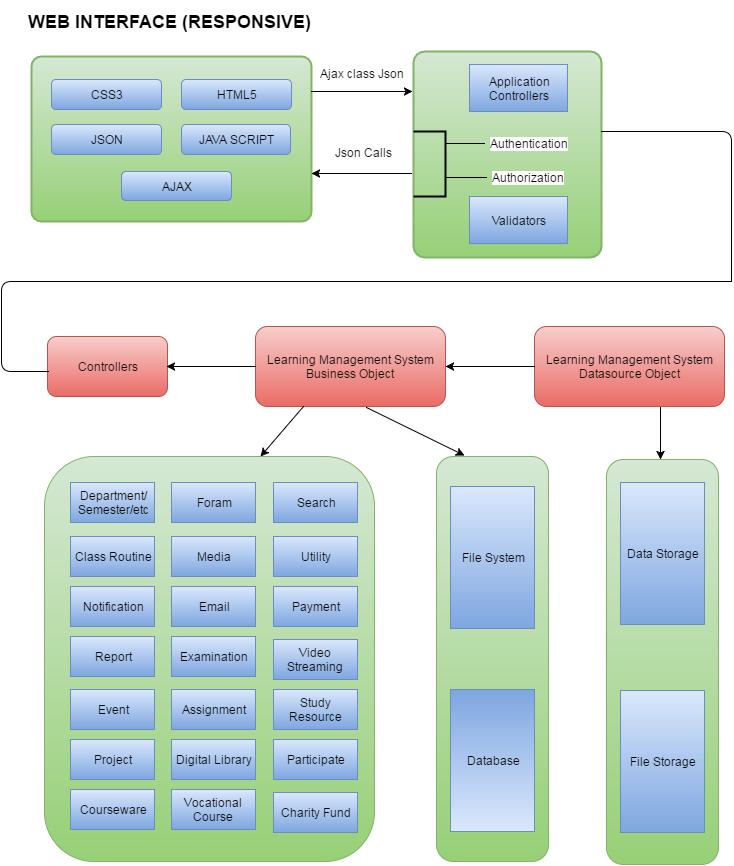

The diagram above was exported from draw.io. Its source (the exported page's mxGraphModel, read from the mxfile embedded in the PNG):
<mxGraphModel dx="874" dy="424" grid="1" gridSize="10" guides="1" tooltips="1" connect="1" arrows="1" fold="1" page="1" pageScale="1" pageWidth="826" pageHeight="1169" background="#FFFFFF" math="0" shadow="0">
  <root>
    <mxCell id="0" />
    <mxCell id="1" parent="0" />
    <mxCell id="11" value="" style="strokeWidth=2;html=1;shape=mxgraph.flowchart.process;whiteSpace=wrap;plain-green" parent="1" vertex="1">
      <mxGeometry x="60" y="75" width="280" height="165" as="geometry" />
    </mxCell>
    <mxCell id="10" value="CSS3" style="shape=ext;rounded=1;html=1;whiteSpace=wrap;plain-blue" parent="1" vertex="1">
      <mxGeometry x="80" y="98" width="110" height="30" as="geometry" />
    </mxCell>
    <mxCell id="12" value="JSON" style="shape=ext;rounded=1;html=1;whiteSpace=wrap;plain-blue" parent="1" vertex="1">
      <mxGeometry x="80" y="143" width="110" height="30" as="geometry" />
    </mxCell>
    <mxCell id="13" value="JAVA SCRIPT&lt;br&gt;" style="shape=ext;rounded=1;html=1;whiteSpace=wrap;plain-blue" parent="1" vertex="1">
      <mxGeometry x="210" y="143" width="109" height="30" as="geometry" />
    </mxCell>
    <mxCell id="14" value="HTML5" style="shape=ext;rounded=1;html=1;whiteSpace=wrap;plain-blue" parent="1" vertex="1">
      <mxGeometry x="210" y="98" width="110" height="30" as="geometry" />
    </mxCell>
    <mxCell id="17" value="AJAX" style="shape=ext;rounded=1;html=1;whiteSpace=wrap;plain-blue" parent="1" vertex="1">
      <mxGeometry x="150" y="190" width="110" height="29" as="geometry" />
    </mxCell>
    <mxCell id="44" value="" style="strokeWidth=2;html=1;shape=mxgraph.flowchart.process;whiteSpace=wrap;plain-green" parent="1" vertex="1">
      <mxGeometry x="442" y="70" width="188" height="206" as="geometry" />
    </mxCell>
    <mxCell id="54" value="&lt;font&gt;&lt;b&gt;&lt;font style=&quot;font-size: 18px&quot;&gt;WEB INTERFACE (RESPONSIVE)&lt;/font&gt;&lt;/b&gt;&lt;br&gt;&lt;/font&gt;" style="text;html=1;strokeColor=none;fillColor=none;align=center;verticalAlign=middle;whiteSpace=wrap;overflow=hidden;" parent="1" vertex="1">
      <mxGeometry x="47" y="20" width="300" height="40" as="geometry" />
    </mxCell>
    <mxCell id="55" value="Application&lt;br&gt;Controllers&lt;br&gt;" style="whiteSpace=wrap;html=1;plain-blue" parent="1" vertex="1">
      <mxGeometry x="498" y="83" width="98" height="47" as="geometry" />
    </mxCell>
    <mxCell id="57" value="" style="endArrow=classic;html=1;entryX=1.006;entryY=0.891;entryPerimeter=0;" parent="1" edge="1">
      <mxGeometry width="50" height="50" relative="1" as="geometry">
        <mxPoint x="440" y="192" as="sourcePoint" />
        <mxPoint x="340" y="192" as="targetPoint" />
      </mxGeometry>
    </mxCell>
    <mxCell id="63" value="" style="strokeWidth=2;html=1;shape=mxgraph.flowchart.annotation_1;align=left;rotation=-180;" parent="1" vertex="1">
      <mxGeometry x="442" y="150" width="32" height="65" as="geometry" />
    </mxCell>
    <mxCell id="64" value="Authentication" style="line;html=1;strokeWidth=1;fillColor=none;align=left;verticalAlign=middle;spacingTop=-1;spacingLeft=3;spacingRight=3;rotatable=0;labelPosition=right;points=[];portConstraint=eastwest;" parent="1" vertex="1">
      <mxGeometry x="474" y="158" width="39" height="8" as="geometry" />
    </mxCell>
    <mxCell id="66" value="Authorization" style="line;html=1;strokeWidth=1;fillColor=none;align=left;verticalAlign=middle;spacingTop=-1;spacingLeft=3;spacingRight=3;rotatable=0;labelPosition=right;points=[];portConstraint=eastwest;" parent="1" vertex="1">
      <mxGeometry x="475" y="183" width="40" height="26" as="geometry" />
    </mxCell>
    <mxCell id="67" value="Controllers" style="rounded=1;whiteSpace=wrap;html=1;plain-red" parent="1" vertex="1">
      <mxGeometry x="76" y="355" width="120" height="60" as="geometry" />
    </mxCell>
    <mxCell id="68" value="Learning Management System Business Object&lt;br&gt;" style="rounded=1;whiteSpace=wrap;html=1;plain-red" parent="1" vertex="1">
      <mxGeometry x="284" y="345" width="190" height="80" as="geometry" />
    </mxCell>
    <mxCell id="71" value="Learning Management System Datasource Object&lt;br&gt;" style="rounded=1;whiteSpace=wrap;html=1;plain-red" parent="1" vertex="1">
      <mxGeometry x="563" y="345" width="190" height="80" as="geometry" />
    </mxCell>
    <mxCell id="72" value="" style="endArrow=classic;html=1;" parent="1" edge="1">
      <mxGeometry width="50" height="50" relative="1" as="geometry">
        <mxPoint x="340" y="110" as="sourcePoint" />
        <mxPoint x="441" y="110" as="targetPoint" />
      </mxGeometry>
    </mxCell>
    <mxCell id="74" value="" style="endArrow=classic;html=1;entryX=1.006;entryY=0.891;entryPerimeter=0;" parent="1" edge="1">
      <mxGeometry width="50" height="50" relative="1" as="geometry">
        <mxPoint x="284" y="385" as="sourcePoint" />
        <mxPoint x="195" y="385" as="targetPoint" />
      </mxGeometry>
    </mxCell>
    <mxCell id="75" value="" style="endArrow=classic;html=1;entryX=1.006;entryY=0.891;entryPerimeter=0;" parent="1" edge="1">
      <mxGeometry width="50" height="50" relative="1" as="geometry">
        <mxPoint x="563" y="385" as="sourcePoint" />
        <mxPoint x="474" y="385" as="targetPoint" />
      </mxGeometry>
    </mxCell>
    <mxCell id="76" value="" style="rounded=1;whiteSpace=wrap;html=1;plain-green" parent="1" vertex="1">
      <mxGeometry x="73" y="475" width="330" height="405" as="geometry" />
    </mxCell>
    <mxCell id="77" value="Department/&lt;br&gt;Semester/etc&lt;br&gt;" style="whiteSpace=wrap;html=1;plain-blue" parent="1" vertex="1">
      <mxGeometry x="99" y="501" width="84" height="40" as="geometry" />
    </mxCell>
    <mxCell id="78" value="Class Routine&lt;br&gt;" style="whiteSpace=wrap;html=1;plain-blue" parent="1" vertex="1">
      <mxGeometry x="99" y="555" width="84" height="40" as="geometry" />
    </mxCell>
    <mxCell id="79" value="Search" style="whiteSpace=wrap;html=1;plain-blue" parent="1" vertex="1">
      <mxGeometry x="302" y="501" width="84" height="40" as="geometry" />
    </mxCell>
    <mxCell id="80" value="Foram" style="whiteSpace=wrap;html=1;plain-blue" parent="1" vertex="1">
      <mxGeometry x="200" y="501" width="84" height="40" as="geometry" />
    </mxCell>
    <mxCell id="81" value="Media" style="whiteSpace=wrap;html=1;plain-blue" parent="1" vertex="1">
      <mxGeometry x="200" y="555" width="84" height="40" as="geometry" />
    </mxCell>
    <mxCell id="82" value="Notification" style="whiteSpace=wrap;html=1;plain-blue" parent="1" vertex="1">
      <mxGeometry x="99" y="605" width="84" height="40" as="geometry" />
    </mxCell>
    <mxCell id="83" value="Utility" style="whiteSpace=wrap;html=1;plain-blue" parent="1" vertex="1">
      <mxGeometry x="302" y="555" width="84" height="40" as="geometry" />
    </mxCell>
    <mxCell id="84" value="Email" style="whiteSpace=wrap;html=1;plain-blue" parent="1" vertex="1">
      <mxGeometry x="200" y="605" width="84" height="40" as="geometry" />
    </mxCell>
    <mxCell id="85" value="" style="rounded=1;whiteSpace=wrap;html=1;plain-green" parent="1" vertex="1">
      <mxGeometry x="465" y="475" width="112" height="405" as="geometry" />
    </mxCell>
    <mxCell id="86" value="File System&lt;br&gt;" style="whiteSpace=wrap;html=1;plain-blue" parent="1" vertex="1">
      <mxGeometry x="479" y="505" width="84" height="142" as="geometry" />
    </mxCell>
    <mxCell id="87" value="Database" style="whiteSpace=wrap;html=1;plain-blue;direction=west;" parent="1" vertex="1">
      <mxGeometry x="479" y="708" width="84" height="142" as="geometry" />
    </mxCell>
    <mxCell id="91" value="" style="rounded=1;whiteSpace=wrap;html=1;plain-green" parent="1" vertex="1">
      <mxGeometry x="635" y="478" width="112" height="405" as="geometry" />
    </mxCell>
    <mxCell id="92" value="Data Storage&lt;br&gt;" style="whiteSpace=wrap;html=1;plain-blue" parent="1" vertex="1">
      <mxGeometry x="649" y="501" width="84" height="142" as="geometry" />
    </mxCell>
    <mxCell id="93" value="File Storage&lt;br&gt;" style="whiteSpace=wrap;html=1;plain-blue;" parent="1" vertex="1">
      <mxGeometry x="649" y="709" width="84" height="142" as="geometry" />
    </mxCell>
    <mxCell id="94" style="edgeStyle=orthogonalEdgeStyle;rounded=0;html=1;exitX=0.5;exitY=1;entryX=0.5;entryY=1;jettySize=auto;orthogonalLoop=1;" parent="1" source="86" target="86" edge="1">
      <mxGeometry relative="1" as="geometry" />
    </mxCell>
    <mxCell id="95" value="" style="endArrow=classic;html=1;exitX=0.25;exitY=1;entryX=0.655;entryY=0;entryPerimeter=0;" parent="1" source="68" target="76" edge="1">
      <mxGeometry width="50" height="50" relative="1" as="geometry">
        <mxPoint x="452" y="503" as="sourcePoint" />
        <mxPoint x="285" y="465" as="targetPoint" />
      </mxGeometry>
    </mxCell>
    <mxCell id="96" value="" style="endArrow=classic;html=1;entryX=0.25;entryY=0;" parent="1" edge="1">
      <mxGeometry width="50" height="50" relative="1" as="geometry">
        <mxPoint x="395" y="426" as="sourcePoint" />
        <mxPoint x="493" y="474" as="targetPoint" />
      </mxGeometry>
    </mxCell>
    <mxCell id="98" value="" style="endArrow=classic;html=1;entryX=0.655;entryY=0;entryPerimeter=0;" parent="1" edge="1">
      <mxGeometry width="50" height="50" relative="1" as="geometry">
        <mxPoint x="689" y="426" as="sourcePoint" />
        <mxPoint x="689" y="478" as="targetPoint" />
      </mxGeometry>
    </mxCell>
    <mxCell id="99" value="Payment" style="whiteSpace=wrap;html=1;plain-blue" parent="1" vertex="1">
      <mxGeometry x="302" y="605" width="84" height="40" as="geometry" />
    </mxCell>
    <mxCell id="100" value="Report" style="whiteSpace=wrap;html=1;plain-blue" parent="1" vertex="1">
      <mxGeometry x="99" y="655" width="84" height="40" as="geometry" />
    </mxCell>
    <mxCell id="101" value="Examination" style="whiteSpace=wrap;html=1;plain-blue" parent="1" vertex="1">
      <mxGeometry x="200" y="655" width="84" height="40" as="geometry" />
    </mxCell>
    <mxCell id="102" value="Video Streaming&lt;br&gt;" style="whiteSpace=wrap;html=1;plain-blue" parent="1" vertex="1">
      <mxGeometry x="302" y="658" width="84" height="40" as="geometry" />
    </mxCell>
    <mxCell id="115" value="Ajax class Json&lt;br&gt;" style="text;html=1;resizable=0;points=[];autosize=1;align=left;verticalAlign=top;spacingTop=-4;" parent="1" vertex="1">
      <mxGeometry x="347" y="83" width="100" height="20" as="geometry" />
    </mxCell>
    <mxCell id="120" value="Json Calls&lt;br&gt;" style="text;html=1;resizable=0;points=[];autosize=1;align=left;verticalAlign=top;spacingTop=-4;" parent="1" vertex="1">
      <mxGeometry x="362" y="162" width="70" height="20" as="geometry" />
    </mxCell>
    <mxCell id="140" value="Validators&lt;br&gt;" style="whiteSpace=wrap;html=1;plain-blue" parent="1" vertex="1">
      <mxGeometry x="498" y="215" width="98" height="47" as="geometry" />
    </mxCell>
    <mxCell id="143" value="Event&lt;br&gt;" style="whiteSpace=wrap;html=1;plain-blue" parent="1" vertex="1">
      <mxGeometry x="99" y="708" width="84" height="40" as="geometry" />
    </mxCell>
    <mxCell id="144" value="Assignment" style="whiteSpace=wrap;html=1;plain-blue" parent="1" vertex="1">
      <mxGeometry x="200" y="708" width="84" height="40" as="geometry" />
    </mxCell>
    <mxCell id="145" value="Study Resource&lt;br&gt;" style="whiteSpace=wrap;html=1;plain-blue" parent="1" vertex="1">
      <mxGeometry x="302" y="708" width="84" height="40" as="geometry" />
    </mxCell>
    <mxCell id="146" value="Participate" style="whiteSpace=wrap;html=1;plain-blue" parent="1" vertex="1">
      <mxGeometry x="302" y="758" width="84" height="40" as="geometry" />
    </mxCell>
    <mxCell id="147" value="Digital Library&lt;br&gt;" style="whiteSpace=wrap;html=1;plain-blue" parent="1" vertex="1">
      <mxGeometry x="200" y="758" width="84" height="40" as="geometry" />
    </mxCell>
    <mxCell id="148" value="Project" style="whiteSpace=wrap;html=1;plain-blue" parent="1" vertex="1">
      <mxGeometry x="99" y="758" width="84" height="40" as="geometry" />
    </mxCell>
    <mxCell id="149" value="Courseware" style="whiteSpace=wrap;html=1;plain-blue" parent="1" vertex="1">
      <mxGeometry x="99" y="808" width="84" height="40" as="geometry" />
    </mxCell>
    <mxCell id="150" value="Vocational Course&lt;br&gt;" style="whiteSpace=wrap;html=1;plain-blue" parent="1" vertex="1">
      <mxGeometry x="200" y="808" width="84" height="40" as="geometry" />
    </mxCell>
    <mxCell id="151" value="Charity Fund&lt;br&gt;" style="whiteSpace=wrap;html=1;plain-blue" parent="1" vertex="1">
      <mxGeometry x="302" y="811" width="84" height="40" as="geometry" />
    </mxCell>
    <mxCell id="153" value="" style="group" parent="1" vertex="1" connectable="0">
      <mxGeometry x="30" y="150" width="730" height="240" as="geometry" />
    </mxCell>
    <mxCell id="133" value="" style="endArrow=none;html=1;exitX=1;exitY=0.388;exitPerimeter=0;" parent="153" source="44" edge="1">
      <mxGeometry width="50" height="50" relative="1" as="geometry">
        <mxPoint x="622" as="sourcePoint" />
        <mxPoint x="730" y="150" as="targetPoint" />
        <Array as="points">
          <mxPoint x="730" />
        </Array>
      </mxGeometry>
    </mxCell>
    <mxCell id="137" value="" style="endArrow=none;html=1;" parent="153" edge="1">
      <mxGeometry width="50" height="50" relative="1" as="geometry">
        <mxPoint x="47" y="240" as="sourcePoint" />
        <mxPoint x="730" y="150" as="targetPoint" />
        <Array as="points">
          <mxPoint y="240" />
          <mxPoint y="150" />
        </Array>
      </mxGeometry>
    </mxCell>
  </root>
</mxGraphModel>